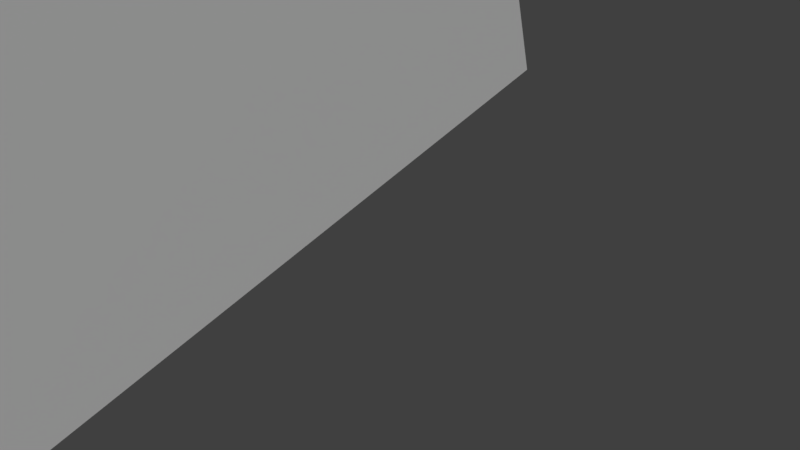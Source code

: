 # Source: ts_lavra_fortress_tower07.blend  (saved by Blender 2.79.0; exported with 4.5.12 LTS)
import bpy
from mathutils import Matrix  # noqa: F401  (used for matrix-valued properties, if any)

bpy.ops.wm.read_factory_settings(use_empty=True)
scene = bpy.context.scene
scene.name = 'Scene'

# ---- collections
col_collection_1 = bpy.data.collections.new('Collection 1'); scene.collection.children.link(col_collection_1)

# ---- materials (node trees are filled in below, after node groups)
mat_mat_1_0 = bpy.data.materials.new('MAT_1_0')
mat_mat_1_0.alpha_threshold = 0.0
mat_mat_1_0.use_transparent_shadow = False
mat_mat_1_0.diffuse_color = (0.05098, 0.1765, 0.1373, 1.0)
mat_mat_1_0.specular_color = (0.0, 0.0, 0.0)
mat_mat_1_0.roughness = 0.5
mat_mat_1_0.specular_intensity = 1.0
mat_mat_0_0 = bpy.data.materials.new('MAT_0_0')
mat_mat_0_0.alpha_threshold = 0.0
mat_mat_0_0.use_transparent_shadow = False
mat_mat_0_0.diffuse_color = (0.7357, 0.7357, 0.7357, 1.0)
mat_mat_0_0.specular_color = (0.0, 0.0, 0.0)
mat_mat_0_0.roughness = 0.5
mat_mat_0_0.specular_intensity = 1.0

# ---- material node trees

# ---- world
world_world = bpy.data.worlds.new('World'); scene.world = world_world
world_world.color = (0.05088, 0.05088, 0.05088)
world_world.use_sun_shadow = False
world_world.sun_shadow_jitter_overblur = 0.0
world_world.cycles.sampling_method = 'MANUAL'

# ---- cameras
cam_camera = bpy.data.cameras.new('Camera')
cam_camera.clip_end = 100.0
cam_camera.lens = 35.0
cam_camera.sensor_width = 32.0
cam_camera.sensor_height = 18.0
cam_camera.ortho_scale = 7.314
cam_camera.dof.focus_distance = 0.0
cam_camera.dof.aperture_fstop = 128.0

# ---- meshes
me_building = bpy.data.meshes.new('Building ������ �����')
me_building.from_pydata([(-11.48, 26.0, -5.933), (-11.48, -1.5, -5.933), (-4.66, 26.0, 12.21), (-4.66, -1.5, 12.21), (11.38, 26.0, 6.19), (11.38, -1.5, 6.19), (4.553, 26.0, -11.97), (4.553, -1.5, -11.97), (1.348, 30.0, 3.855), (-1.456, 30.0, -3.604), (4.553, 23.17, -11.97), (-4.66, 23.17, 12.21), (11.38, 23.17, 6.19), (-11.48, 23.17, -5.933), (4.05, 5.534, -10.65), (-4.157, 5.534, 10.89), (10.13, 5.534, 5.527), (-10.24, 5.534, -5.272), (4.066, 20.28, -10.69), (-4.173, 20.28, 10.93), (10.17, 20.28, 5.549), (-10.28, 20.28, -5.293)], [], [(4, 8, 2), (12, 10, 6, 4), (10, 13, 0, 6), (9, 6, 0), (11, 12, 4, 2), (8, 4, 6, 9), (13, 11, 2, 0), (9, 0, 2, 8), (21, 19, 11, 13), (19, 20, 12, 11), (18, 21, 13, 10), (20, 18, 10, 12), (5, 7, 14, 16), (7, 1, 17, 14), (3, 5, 16, 15), (1, 3, 15, 17), (16, 14, 18, 20), (14, 17, 21, 18), (15, 16, 20, 19), (17, 15, 19, 21)])
me_building.polygons.foreach_set('material_index', [0, 1, 1, 0, 1, 0, 1, 0, 1, 1, 1, 1, 1, 1, 1, 1, 1, 1, 1, 1])
_uv = me_building.uv_layers.new(name='UVMap')
_uv.uv.foreach_set('vector', [0.03891, 0.3434, 0.1683, 0.2652, 0.2711, 0.376, 0.02182, 0.8972, 0.2746, 0.8972, 0.2746, 0.9462, 0.02182, 0.9462, 0.2746, 0.8972, 0.4979, 0.8972, 0.4979, 0.9462, 0.2746, 0.9462, 0.1683, 0.1561, 0.06552, 0.04525, 0.2977, 0.07802, 0.7506, 0.8972, 0.9738, 0.8972, 0.9738, 0.9462, 0.7506, 0.9462, 0.1683, 0.2652, 0.03891, 0.3434, 0.03891, 0.07792, 0.1683, 0.1561, 0.4979, 0.8972, 0.7506, 0.8972, 0.7506, 0.9462, 0.4979, 0.9462, 0.1683, 0.1561, 0.2977, 0.07802, 0.2977, 0.3434, 0.1683, 0.2652, 0.4979, 0.8471, 0.7506, 0.8471, 0.7506, 0.8972, 0.4979, 0.8972, 0.7506, 0.8471, 0.9738, 0.8471, 0.9738, 0.8972, 0.7506, 0.8972, 0.2746, 0.8471, 0.4979, 0.8471, 0.4979, 0.8972, 0.2746, 0.8972, 0.02182, 0.8471, 0.2746, 0.8471, 0.2746, 0.8972, 0.02182, 0.8972, 0.02182, 0.6074, 0.2746, 0.6074, 0.2746, 0.6921, 0.02182, 0.6921, 0.2746, 0.6074, 0.4979, 0.6074, 0.4979, 0.6921, 0.2746, 0.6921, 0.7506, 0.6074, 0.9738, 0.6074, 0.9738, 0.6921, 0.7506, 0.6921, 0.4979, 0.6074, 0.7506, 0.6074, 0.7506, 0.6921, 0.4979, 0.6921, 0.02182, 0.6921, 0.2746, 0.6921, 0.2746, 0.8471, 0.02182, 0.8471, 0.2746, 0.6921, 0.4979, 0.6921, 0.4979, 0.8471, 0.2746, 0.8471, 0.7506, 0.6921, 0.9738, 0.6921, 0.9738, 0.8471, 0.7506, 0.8471, 0.4979, 0.6921, 0.7506, 0.6921, 0.7506, 0.8471, 0.4979, 0.8471])
me_building.materials.append(mat_mat_1_0)
me_building.materials.append(mat_mat_0_0)
me_building.use_remesh_preserve_volume = False
me_building.use_remesh_preserve_attributes = False
me_building.use_mirror_vertex_groups = False
me_building.update()

# ---- objects
ob_building = bpy.data.objects.new('Building ������ �����', me_building)
ob_camera = bpy.data.objects.new('Camera', cam_camera)

# ---- transforms, parenting, visibility, modifiers, constraints
ob_building.location = (0.0, 0.0, 0.0)
ob_building.rotation_euler = (1.571, -0.0, 0.0)
ob_building.lineart.crease_threshold = 0.0
ob_camera.location = (19.1, -6.508, 5.344)
ob_camera.rotation_euler = (1.109, 0.0, 0.8149)
ob_camera.lock_rotations_4d = False
ob_camera.empty_display_type = 'ARROWS'
ob_camera.color = (0.0, 0.0, 0.0, 0.0)
ob_camera.display_type = 'WIRE'
ob_camera.lineart.crease_threshold = 0.0

# ---- collection membership
col_collection_1.objects.link(ob_building)
col_collection_1.objects.link(ob_camera)

# ---- scene / render settings (as saved in the file)
scene.camera = ob_camera
scene.frame_start = 1; scene.frame_end = 250; scene.frame_set(1)
scene.render.engine = 'BLENDER_EEVEE_NEXT'
scene.render.resolution_percentage = 50
scene.render.dither_intensity = 0.0
scene.cycles.use_denoising = False
scene.cycles.samples = 128
scene.cycles.sampling_pattern = 'TABULATED_SOBOL'
scene.cycles.use_adaptive_sampling = False
scene.cycles.use_light_tree = False
scene.cycles.blur_glossy = 0.0
scene.cycles.sample_clamp_indirect = 0.0
scene.view_settings.view_transform = 'Standard'
bpy.context.view_layer.update()

# ---- added for rendering (the .blend has no usable light): sun
light_auto_sun = bpy.data.lights.new('AutoSun', 'SUN')
light_auto_sun.energy = 3.0
light_auto_sun.angle = 0.0523599
ob_auto_sun = bpy.data.objects.new('AutoSun', light_auto_sun)
scene.collection.objects.link(ob_auto_sun)
ob_auto_sun.rotation_euler = (0.872665, 0.174533, 0.523599)
bpy.context.view_layer.update()
